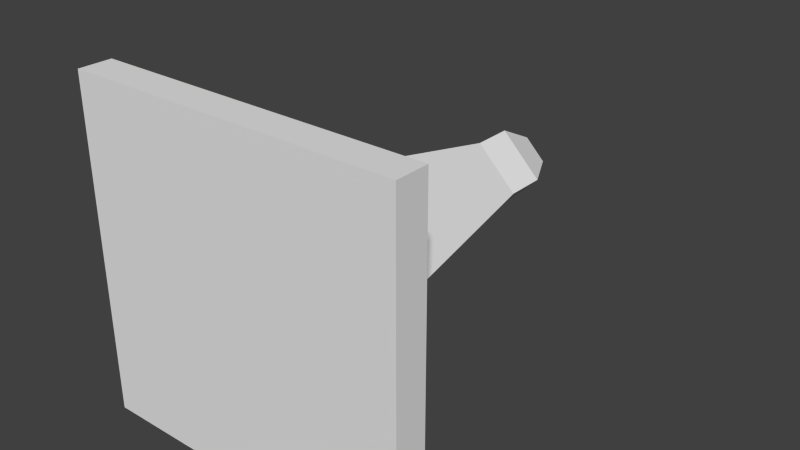 # Source: basic_tower.blend  (saved by Blender 2.68.0; exported with 4.5.12 LTS)
import bpy
from mathutils import Matrix  # noqa: F401  (used for matrix-valued properties, if any)

bpy.ops.wm.read_factory_settings(use_empty=True)
scene = bpy.context.scene
scene.name = 'Scene'

# ---- collections
col_collection_1 = bpy.data.collections.new('Collection 1'); scene.collection.children.link(col_collection_1)

# ---- materials (node trees are filled in below, after node groups)
mat_material = bpy.data.materials.new('Material')
mat_material.alpha_threshold = 0.0
mat_material.use_transparent_shadow = False
mat_material.roughness = 0.5
mat_material.line_color = (0.0, 0.0, 0.0, 1.0)

# ---- material node trees

# ---- world
world_world = bpy.data.worlds.new('World'); scene.world = world_world
world_world.color = (0.05088, 0.05088, 0.05088)
world_world.use_sun_shadow = False
world_world.sun_shadow_jitter_overblur = 0.0
world_world.cycles.sampling_method = 'MANUAL'
world_world.cycles.sample_map_resolution = 256

# ---- meshes
me_cube = bpy.data.meshes.new('Cube')
me_cube.from_pydata([(0.4, -0.99, -0.4), (0.4, -0.99, 0.4), (-0.4, -0.99, 0.4), (-0.4, -0.99, -0.4), (0.4, -0.91, -0.4), (0.4, -0.91, 0.4), (-0.4, -0.91, 0.4), (-0.4, -0.91, -0.4), (0.25, -0.91, 0.0), (-0.25, -0.91, 0.0), (0.0, -0.91, -0.25), (0.0, -0.91, 0.25), (0.1, -0.21, 0.0), (-0.1, -0.21, 0.0), (0.0, -0.21, -0.1), (0.0, -0.21, 0.1), (0.1, -0.11, 0.0), (-0.1, -0.11, 0.0), (0.0, -0.11, -0.1), (0.0, -0.11, 0.1), (0.05, -0.01, 0.0), (-0.05, -0.01, 0.0), (0.0, -0.01, -0.05), (0.0, -0.01, 0.05)], [], [(0, 1, 2, 3), (6, 11, 9), (4, 0, 3, 7), (0, 4, 5, 1), (2, 6, 7, 3), (5, 8, 11), (7, 9, 10), (4, 8, 5), (9, 11, 15, 13), (14, 13, 17, 18), (10, 9, 13, 14), (8, 10, 14, 12), (11, 8, 12, 15), (16, 18, 22, 20), (13, 15, 19, 17), (15, 12, 16, 19), (12, 14, 18, 16), (20, 22, 21, 23), (18, 17, 21, 22), (17, 19, 23, 21), (19, 16, 20, 23), (1, 5, 6, 2), (6, 5, 11), (4, 10, 8), (7, 10, 4), (9, 7, 6)])
_uv = me_cube.uv_layers.new(name='UVMap')
_uv.uv.foreach_set('vector', [0.2812, 0.3281, 0.2812, 0.3906, 0.2188, 0.3906, 0.2188, 0.3281, 0.4922, 0.6016, 0.25, 0.5078, 0.3984, 0.3594, 0.007812, 0.1172, 0.007812, 0.07031, 0.4922, 0.07031, 0.4922, 0.1172, 0.4922, 0.007812, 0.4922, 0.05469, 0.007812, 0.05469, 0.007812, 0.007812, 0.5078, 0.05469, 0.5078, 0.007812, 0.9922, 0.007812, 0.9922, 0.05469, 0.007812, 0.6016, 0.1016, 0.3594, 0.25, 0.5078, 0.4922, 0.1172, 0.3984, 0.3594, 0.25, 0.2109, 0.007812, 0.1172, 0.1016, 0.3594, 0.007812, 0.6016, 0.5391, 0.1484, 0.9688, 0.1484, 0.9688, 0.7266, 0.5391, 0.7266, 0.5391, 0.7266, 0.9688, 0.7266, 0.9688, 0.8203, 0.5391, 0.8203, 0.5391, 0.1484, 0.9688, 0.1484, 0.9688, 0.7266, 0.5391, 0.7266, 0.5391, 0.1484, 0.9688, 0.1484, 0.9688, 0.7266, 0.5391, 0.7266, 0.5391, 0.1484, 0.9688, 0.1484, 0.9688, 0.7266, 0.5391, 0.7266, 0.5391, 0.8203, 0.9688, 0.8203, 0.9688, 0.9141, 0.5391, 0.9141, 0.5391, 0.7266, 0.9688, 0.7266, 0.9688, 0.8203, 0.5391, 0.8203, 0.5391, 0.7266, 0.9688, 0.7266, 0.9688, 0.8203, 0.5391, 0.8203, 0.5391, 0.7266, 0.9688, 0.7266, 0.9688, 0.8203, 0.5391, 0.8203, 0.9688, 0.9141, 0.9688, 0.9766, 0.5391, 0.9766, 0.5391, 0.9141, 0.5391, 0.8203, 0.9688, 0.8203, 0.9688, 0.9141, 0.5391, 0.9141, 0.5391, 0.8203, 0.9688, 0.8203, 0.9688, 0.9141, 0.5391, 0.9141, 0.5391, 0.8203, 0.9688, 0.8203, 0.9688, 0.9141, 0.5391, 0.9141, 0.9922, 0.07031, 0.9922, 0.1172, 0.5078, 0.1172, 0.5078, 0.07031, 0.4922, 0.6016, 0.007812, 0.6016, 0.25, 0.5078, 0.007812, 0.1172, 0.25, 0.2109, 0.1016, 0.3594, 0.4922, 0.1172, 0.25, 0.2109, 0.007812, 0.1172, 0.3984, 0.3594, 0.4922, 0.1172, 0.4922, 0.6016])
me_cube.materials.append(mat_material)
me_cube.use_remesh_preserve_volume = False
me_cube.use_remesh_preserve_attributes = False
me_cube.use_mirror_vertex_groups = False
me_cube.update()

# ---- objects
ob_cube = bpy.data.objects.new('Cube', me_cube)

# ---- transforms, parenting, visibility, modifiers, constraints
ob_cube.location = (0.0, 0.0, 0.0)
ob_cube.lock_rotations_4d = False
ob_cube.empty_display_type = 'ARROWS'
ob_cube.lineart.crease_threshold = 0.0

# ---- collection membership
col_collection_1.objects.link(ob_cube)

# ---- scene / render settings (as saved in the file)
scene.frame_start = 1; scene.frame_end = 250; scene.frame_set(1)
scene.render.engine = 'BLENDER_EEVEE_NEXT'
scene.render.image_settings.color_mode = 'RGB'
scene.render.image_settings.compression = 90
scene.render.resolution_percentage = 50
scene.render.dither_intensity = 0.0
scene.cycles.use_denoising = False
scene.cycles.samples = 10
scene.cycles.sampling_pattern = 'TABULATED_SOBOL'
scene.cycles.light_sampling_threshold = 0.0
scene.cycles.use_adaptive_sampling = False
scene.cycles.use_light_tree = False
scene.cycles.blur_glossy = 0.0
scene.cycles.volume_bounces = 1
scene.cycles.pixel_filter_type = 'GAUSSIAN'
scene.cycles.sample_clamp_indirect = 0.0
scene.view_settings.view_transform = 'Standard'
bpy.context.view_layer.update()

# ---- added for rendering (the .blend has no active camera and no usable light): camera, sun
cam_auto = bpy.data.cameras.new('AutoCamera')
cam_auto.lens = 50.0
cam_auto.sensor_width = 36.0
cam_auto.clip_end = 1000.0
ob_auto_camera = bpy.data.objects.new('AutoCamera', cam_auto)
scene.collection.objects.link(ob_auto_camera)
ob_auto_camera.location = (1.38487, -2.16185, 1.1079)
ob_auto_camera.rotation_euler = (1.09748, -7.21219e-08, 0.694738)
scene.camera = ob_auto_camera
light_auto_sun = bpy.data.lights.new('AutoSun', 'SUN')
light_auto_sun.energy = 3.0
light_auto_sun.angle = 0.0523599
ob_auto_sun = bpy.data.objects.new('AutoSun', light_auto_sun)
scene.collection.objects.link(ob_auto_sun)
ob_auto_sun.rotation_euler = (0.872665, 0.174533, 0.523599)
bpy.context.view_layer.update()
